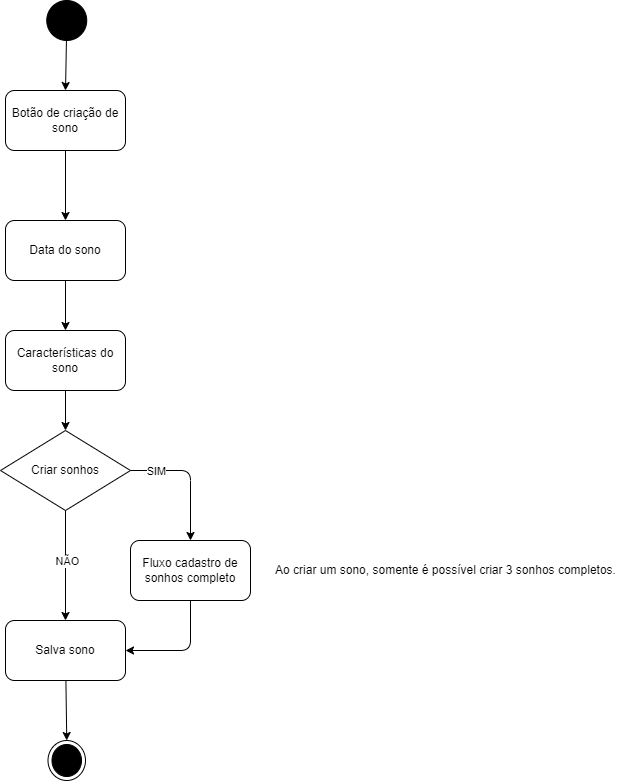

The diagram above was exported from draw.io. Its source (the exported page's mxGraphModel, read from the mxfile embedded in the PNG):
<mxGraphModel dx="1629" dy="1743" grid="1" gridSize="10" guides="1" tooltips="1" connect="1" arrows="1" fold="1" page="1" pageScale="1" pageWidth="850" pageHeight="1100" math="0" shadow="0">
  <root>
    <mxCell id="0" />
    <mxCell id="1" parent="0" />
    <mxCell id="43" style="edgeStyle=none;html=1;entryX=0.5;entryY=0;entryDx=0;entryDy=0;" parent="1" source="3" target="41" edge="1">
      <mxGeometry relative="1" as="geometry" />
    </mxCell>
    <mxCell id="3" value="" style="ellipse;fillColor=strokeColor;" parent="1" vertex="1">
      <mxGeometry x="481.25" y="-260" width="40" height="40" as="geometry" />
    </mxCell>
    <mxCell id="9" style="edgeStyle=none;html=1;entryX=0.5;entryY=0;entryDx=0;entryDy=0;" parent="1" source="10" target="14" edge="1">
      <mxGeometry relative="1" as="geometry" />
    </mxCell>
    <mxCell id="10" value="Data do sono" style="rounded=1;whiteSpace=wrap;html=1;" parent="1" vertex="1">
      <mxGeometry x="440" y="-40" width="120" height="60" as="geometry" />
    </mxCell>
    <mxCell id="34" style="edgeStyle=none;html=1;entryX=0.5;entryY=0;entryDx=0;entryDy=0;" parent="1" source="14" target="33" edge="1">
      <mxGeometry relative="1" as="geometry" />
    </mxCell>
    <mxCell id="14" value="Características do sono" style="rounded=1;whiteSpace=wrap;html=1;" parent="1" vertex="1">
      <mxGeometry x="440" y="70" width="120" height="60" as="geometry" />
    </mxCell>
    <mxCell id="28" value="" style="ellipse;html=1;shape=endState;fillColor=strokeColor;" parent="1" vertex="1">
      <mxGeometry x="482.5" y="480" width="37.5" height="40" as="geometry" />
    </mxCell>
    <mxCell id="38" style="edgeStyle=none;html=1;entryX=0.5;entryY=0;entryDx=0;entryDy=0;" parent="1" source="33" target="37" edge="1">
      <mxGeometry relative="1" as="geometry">
        <Array as="points">
          <mxPoint x="625" y="210" />
        </Array>
      </mxGeometry>
    </mxCell>
    <mxCell id="44" value="SIM" style="edgeLabel;html=1;align=center;verticalAlign=middle;resizable=0;points=[];" parent="38" vertex="1" connectable="0">
      <mxGeometry x="-0.7846" y="4" relative="1" as="geometry">
        <mxPoint x="11" y="4" as="offset" />
      </mxGeometry>
    </mxCell>
    <mxCell id="39" style="edgeStyle=none;html=1;entryX=0.5;entryY=0;entryDx=0;entryDy=0;" parent="1" source="33" target="36" edge="1">
      <mxGeometry relative="1" as="geometry" />
    </mxCell>
    <mxCell id="45" value="NÃO" style="edgeLabel;html=1;align=center;verticalAlign=middle;resizable=0;points=[];" parent="39" vertex="1" connectable="0">
      <mxGeometry x="-0.6218" y="-2" relative="1" as="geometry">
        <mxPoint x="3" y="29" as="offset" />
      </mxGeometry>
    </mxCell>
    <mxCell id="33" value="Criar sonhos" style="rhombus;whiteSpace=wrap;html=1;" parent="1" vertex="1">
      <mxGeometry x="435" y="170" width="130" height="80" as="geometry" />
    </mxCell>
    <mxCell id="40" style="edgeStyle=none;html=1;entryX=0.5;entryY=0;entryDx=0;entryDy=0;" parent="1" source="36" target="28" edge="1">
      <mxGeometry relative="1" as="geometry" />
    </mxCell>
    <mxCell id="36" value="Salva sono" style="rounded=1;whiteSpace=wrap;html=1;" parent="1" vertex="1">
      <mxGeometry x="440" y="360" width="120" height="60" as="geometry" />
    </mxCell>
    <mxCell id="46" style="edgeStyle=none;html=1;entryX=1;entryY=0.5;entryDx=0;entryDy=0;" parent="1" source="37" target="36" edge="1">
      <mxGeometry relative="1" as="geometry">
        <Array as="points">
          <mxPoint x="625" y="390" />
        </Array>
      </mxGeometry>
    </mxCell>
    <mxCell id="37" value="Fluxo cadastro de sonhos completo" style="rounded=1;whiteSpace=wrap;html=1;" parent="1" vertex="1">
      <mxGeometry x="565" y="280" width="120" height="60" as="geometry" />
    </mxCell>
    <mxCell id="42" style="edgeStyle=none;html=1;entryX=0.5;entryY=0;entryDx=0;entryDy=0;" parent="1" source="41" target="10" edge="1">
      <mxGeometry relative="1" as="geometry" />
    </mxCell>
    <mxCell id="41" value="Botão de criação de sono" style="rounded=1;whiteSpace=wrap;html=1;" parent="1" vertex="1">
      <mxGeometry x="440" y="-170" width="120" height="60" as="geometry" />
    </mxCell>
    <mxCell id="47" value="Ao criar um sono, somente é possível criar 3 sonhos completos." style="text;html=1;align=center;verticalAlign=middle;resizable=0;points=[];autosize=1;strokeColor=none;fillColor=none;" vertex="1" parent="1">
      <mxGeometry x="700" y="295" width="360" height="30" as="geometry" />
    </mxCell>
  </root>
</mxGraphModel>